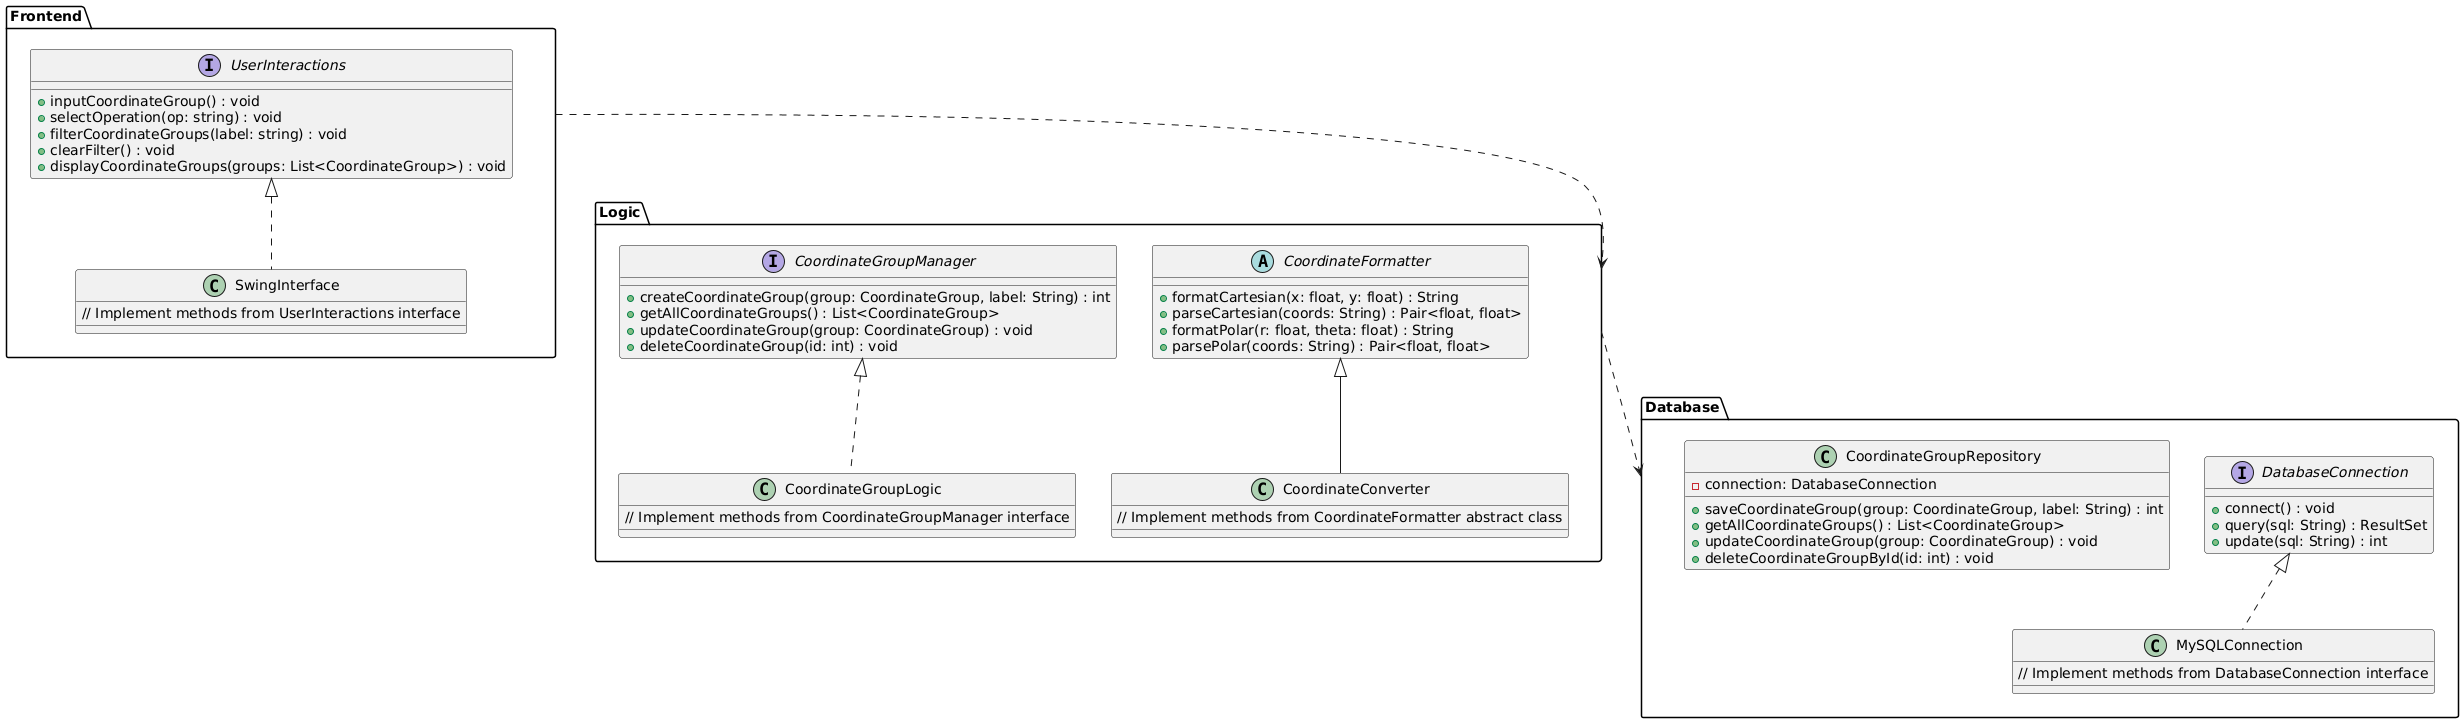

The diagram above was rendered by PlantUML. Its source (embedded in the PNG):
@startuml

package Frontend {
  interface UserInteractions {
    + inputCoordinateGroup() : void
    + selectOperation(op: string) : void
    + filterCoordinateGroups(label: string) : void
    + clearFilter() : void
    + displayCoordinateGroups(groups: List<CoordinateGroup>) : void
  }
  
  class SwingInterface implements UserInteractions {
    // Implement methods from UserInteractions interface
  }
}

package Logic {
  abstract class CoordinateFormatter {
    + formatCartesian(x: float, y: float) : String
    + parseCartesian(coords: String) : Pair<float, float>
    + formatPolar(r: float, theta: float) : String
    + parsePolar(coords: String) : Pair<float, float>
  }
  
  class CoordinateConverter extends CoordinateFormatter {
    // Implement methods from CoordinateFormatter abstract class
  }
  
  interface CoordinateGroupManager {
    + createCoordinateGroup(group: CoordinateGroup, label: String) : int
    + getAllCoordinateGroups() : List<CoordinateGroup>
    + updateCoordinateGroup(group: CoordinateGroup) : void
    + deleteCoordinateGroup(id: int) : void
  }
  
  class CoordinateGroupLogic implements CoordinateGroupManager {
    // Implement methods from CoordinateGroupManager interface
  }
}

package Database {
  interface DatabaseConnection {
    + connect() : void
    + query(sql: String) : ResultSet
    + update(sql: String) : int
  }
  
  class MySQLConnection implements DatabaseConnection {
    // Implement methods from DatabaseConnection interface
  }
  
  class CoordinateGroupRepository {
    - connection: DatabaseConnection
    
    + saveCoordinateGroup(group: CoordinateGroup, label: String) : int
    + getAllCoordinateGroups() : List<CoordinateGroup>
    + updateCoordinateGroup(group: CoordinateGroup) : void
    + deleteCoordinateGroupById(id: int) : void
  }
}

Frontend ..> Logic
Logic ..> Database

@enduml